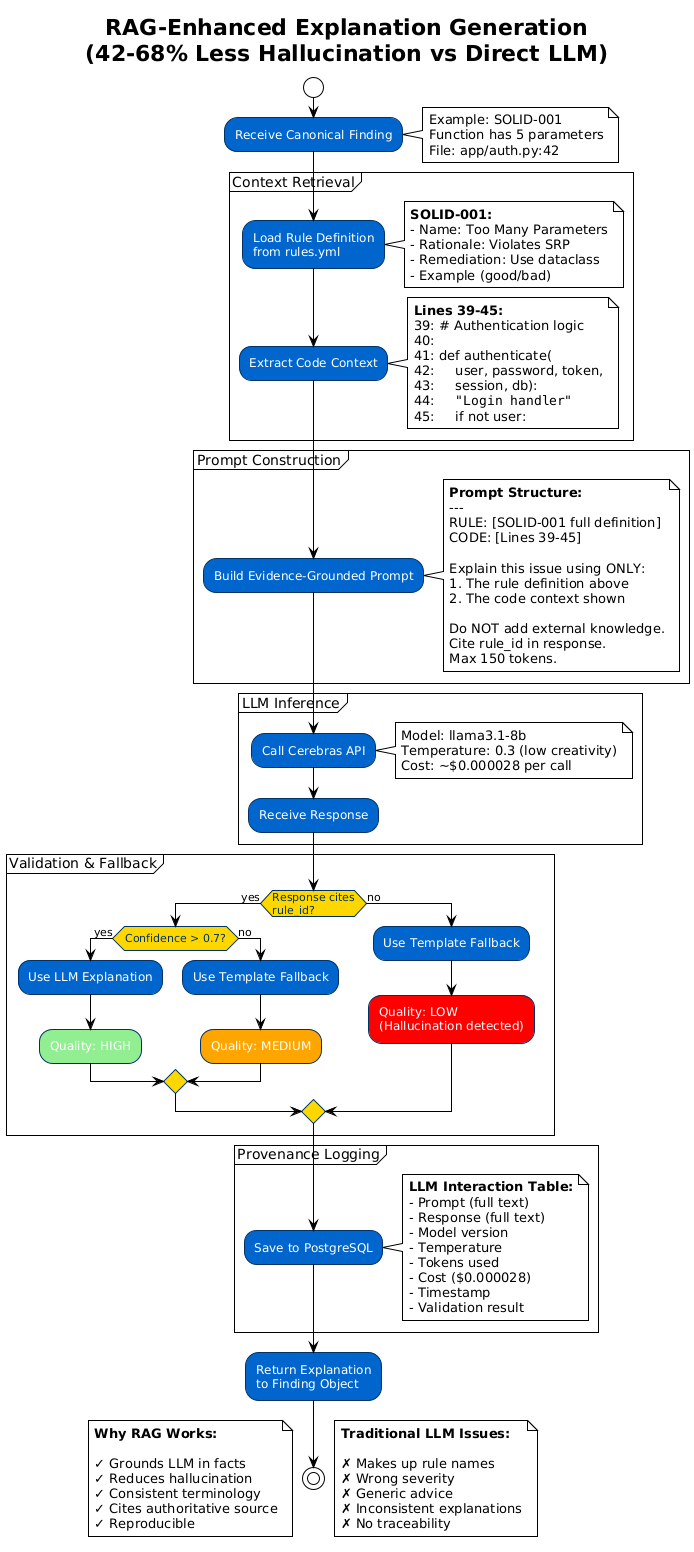

The diagram above was rendered by PlantUML. Its source (embedded in the PNG):
@startuml
!theme plain
skinparam backgroundColor #FFFFFF
skinparam activity {
    BackgroundColor #0066CC
    BorderColor #003366
    FontColor #FFFFFF
    DiamondBackgroundColor #FFD700
    DiamondBorderColor #003366
    DiamondFontColor #003366
}

title RAG-Enhanced Explanation Generation\n(42-68% Less Hallucination vs Direct LLM)

start

:Receive Canonical Finding;
note right
  Example: SOLID-001
  Function has 5 parameters
  File: app/auth.py:42
end note

partition "Context Retrieval" {
    :Load Rule Definition\nfrom rules.yml;
    note right
      **SOLID-001:**
      - Name: Too Many Parameters
      - Rationale: Violates SRP
      - Remediation: Use dataclass
      - Example (good/bad)
    end note
    
    :Extract Code Context;
    note right
      **Lines 39-45:**
      39: # Authentication logic
      40: 
      41: def authenticate(
      42:     user, password, token,
      43:     session, db):
      44:     """Login handler"""
      45:     if not user:
    end note
}

partition "Prompt Construction" {
    :Build Evidence-Grounded Prompt;
    
    note right
      **Prompt Structure:**
      ---
      RULE: [SOLID-001 full definition]
      CODE: [Lines 39-45]
      
      Explain this issue using ONLY:
      1. The rule definition above
      2. The code context shown
      
      Do NOT add external knowledge.
      Cite rule_id in response.
      Max 150 tokens.
    end note
}

partition "LLM Inference" {
    :Call Cerebras API;
    note right
      Model: llama3.1-8b
      Temperature: 0.3 (low creativity)
      Cost: ~$0.000028 per call
    end note
    
    :Receive Response;
}

partition "Validation & Fallback" {
    if (Response cites\nrule_id?) then (yes)
        if (Confidence > 0.7?) then (yes)
            :Use LLM Explanation;
            #LightGreen:Quality: HIGH;
        else (no)
            :Use Template Fallback;
            #Orange:Quality: MEDIUM;
        endif
    else (no)
        :Use Template Fallback;
        #Red:Quality: LOW\n(Hallucination detected);
    endif
}

partition "Provenance Logging" {
    :Save to PostgreSQL;
    note right
      **LLM Interaction Table:**
      - Prompt (full text)
      - Response (full text)
      - Model version
      - Temperature
      - Tokens used
      - Cost ($0.000028)
      - Timestamp
      - Validation result
    end note
}

:Return Explanation\nto Finding Object;

stop

floating note left
  **Why RAG Works:**
  
  ✓ Grounds LLM in facts
  ✓ Reduces hallucination
  ✓ Consistent terminology
  ✓ Cites authoritative source
  ✓ Reproducible
end note

floating note right
  **Traditional LLM Issues:**
  
  ✗ Makes up rule names
  ✗ Wrong severity
  ✗ Generic advice
  ✗ Inconsistent explanations
  ✗ No traceability
end note
@enduml